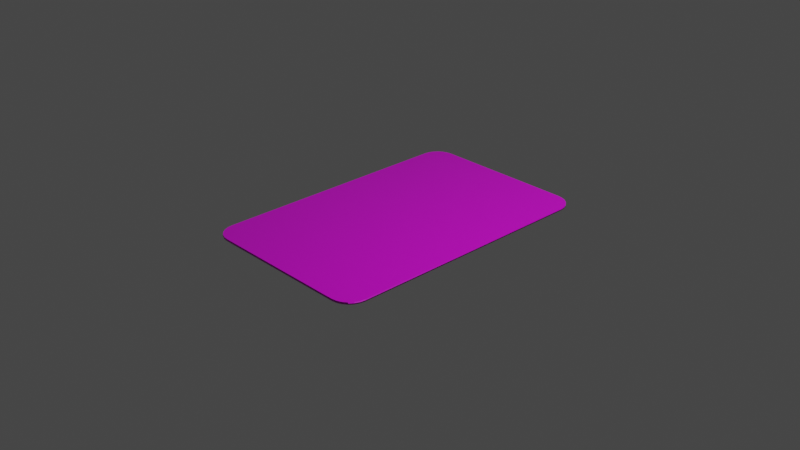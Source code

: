 # Source: playing-card.blend  (saved by Blender 2.83.20; exported with 4.5.12 LTS)
import bpy
from mathutils import Matrix  # noqa: F401  (used for matrix-valued properties, if any)

bpy.ops.wm.read_factory_settings(use_empty=True)
scene = bpy.context.scene
scene.name = 'Scene'

# ---- collections
col_collection = bpy.data.collections.new('Collection'); scene.collection.children.link(col_collection)

# ---- images (referenced by path relative to the original .blend; pixels are not part of the script)
import os
ASSET_DIR = os.environ.get("B2B_ASSET_DIR", "")  # directory of the original .blend (textures are referenced by path, not embedded)
HERE = os.path.dirname(os.path.abspath(__file__))  # packed textures are extracted next to this script under _unpacked/

def load_image(name, relpath, width, height, colorspace="sRGB"):
    """Load a texture the original file referenced (path relative to the .blend, or extracted next to this script)."""
    p = next((c for c in (os.path.join(HERE, relpath), os.path.join(ASSET_DIR, relpath)) if relpath and os.path.exists(c)), "")
    if p:
        img = bpy.data.images.load(p, check_existing=True)
        img.name = name
    else:  # same state as the original file: an image datablock whose file is absent (Cycles renders it pink)
        img = bpy.data.images.new(name, width, height)
        img.source = "FILE"
        img.filepath = "//" + (relpath or name)
    img.colorspace_settings.name = colorspace
    return img
img_playing_card_png = load_image('playing-card.png', 'playing-card/playing-card.png', 1024, 1024, 'sRGB')

# ---- materials (node trees are filled in below, after node groups)
mat_material_001 = bpy.data.materials.new('Material.001')
mat_material_001.use_transparent_shadow = False

# ---- material node trees
mat_material_001.use_nodes = True; mat_material_001.node_tree.nodes.clear()
_N = mat_material_001.node_tree.nodes; _L = mat_material_001.node_tree.links
n0 = _N.new('ShaderNodeBsdfPrincipled'); n0.name = 'Principled BSDF'; n0.location = (10, 300)
n0.distribution = 'GGX'
n0.subsurface_method = 'BURLEY'
n0.inputs[1].default_value = 0.1
n0.inputs[2].default_value = 0.3
n0.inputs[3].default_value = 1.45
n0.inputs[13].default_value = 0.8
n0.inputs[27].default_value = (0.0, 0.0, 0.0, 1.0)
n0.inputs[28].default_value = 1.0
n1 = _N.new('ShaderNodeOutputMaterial'); n1.name = 'Material Output'; n1.location = (300, 300)
n2 = _N.new('ShaderNodeTexImage'); n2.name = 'Image Texture'; n2.location = (-321, 297)
n2.image = img_playing_card_png
_L.new(n0.outputs[0], n1.inputs[0])
_L.new(n2.outputs[0], n0.inputs[0])
n1.is_active_output = True

# ---- world
world_world = bpy.data.worlds.new('World'); scene.world = world_world
world_world.use_nodes = True; world_world.node_tree.nodes.clear()
_N = world_world.node_tree.nodes; _L = world_world.node_tree.links
n0 = _N.new('ShaderNodeOutputWorld'); n0.name = 'World Output'; n0.location = (300, 300)
n1 = _N.new('ShaderNodeBackground'); n1.name = 'Background'; n1.location = (10, 300)
n1.inputs[0].default_value = (0.05088, 0.05088, 0.05088, 1.0)
_L.new(n1.outputs[0], n0.inputs[0])
n0.is_active_output = True
world_world.color = (0.05088, 0.05088, 0.05088)
world_world.use_sun_shadow = False
world_world.sun_shadow_jitter_overblur = 0.0

# ---- cameras
cam_camera = bpy.data.cameras.new('Camera')
cam_camera.clip_end = 100.0
cam_camera.ortho_scale = 7.314

# ---- lights
light_light = bpy.data.lights.new('Light', 'POINT')
light_light.transmission_factor = 0.0
light_light.energy = 1000.0
light_light.shadow_soft_size = 0.1
light_light.shadow_maximum_resolution = 0.006
light_light.use_absolute_resolution = True

# ---- meshes
me_plane = bpy.data.meshes.new('Plane')
me_plane.from_pydata([(-0.8946, -1.53, 0.02309), (-0.8438, -1.551, 0.02309), (-1.0, -1.348, 0.02309), (-0.7892, -1.559, 0.02309), (-0.7892, -1.559, 0.0), (-1.0, -1.348, 0.0), (-0.8438, -1.551, 0.0), (-0.8946, -1.53, 0.0), (-0.9383, -1.497, 0.0), (-0.9718, -1.453, 0.0), (-0.9928, -1.402, 0.0), (1.0, -1.348, 0.0), (0.7892, -1.559, 0.0), (0.9928, -1.402, 0.0), (0.9718, -1.453, 0.0), (0.9383, -1.497, 0.0), (0.8946, -1.53, 0.0), (0.8438, -1.551, 0.0), (-0.7892, 1.559, 0.0), (-1.0, 1.348, 0.0), (-0.8438, 1.551, 0.0), (-0.8946, 1.53, 0.0), (-0.9383, 1.497, 0.0), (-0.9718, 1.453, 0.0), (-0.9928, 1.402, 0.0), (0.7892, 1.559, 0.0), (1.0, 1.348, 0.0), (0.8438, 1.551, 0.0), (0.8946, 1.53, 0.0), (0.9383, 1.497, 0.0), (0.9718, 1.453, 0.0), (0.9928, 1.402, 0.0), (-0.9383, -1.497, 0.02309), (-0.9718, -1.453, 0.02309), (-0.9928, -1.402, 0.02309), (1.0, -1.348, 0.02309), (0.7892, -1.559, 0.02309), (0.9928, -1.402, 0.02309), (0.9718, -1.453, 0.02309), (0.9383, -1.497, 0.02309), (0.8946, -1.53, 0.02309), (0.8438, -1.551, 0.02309), (-0.7892, 1.559, 0.02309), (-1.0, 1.348, 0.02309), (-0.8438, 1.551, 0.02309), (-0.8946, 1.53, 0.02309), (-0.9383, 1.497, 0.02309), (-0.9718, 1.453, 0.02309), (-0.9928, 1.402, 0.02309), (0.7892, 1.559, 0.02309), (1.0, 1.348, 0.02309), (0.8438, 1.551, 0.02309), (0.8946, 1.53, 0.02309), (0.9383, 1.497, 0.02309), (0.9718, 1.453, 0.02309), (0.9928, 1.402, 0.02309)], [], [(2, 34, 33, 32, 0, 1, 3, 36, 41, 40, 39, 38, 37, 35, 50, 55, 54, 53, 52, 51, 49, 42, 44, 45, 46, 47, 48, 43), (5, 19, 24, 23, 22, 21, 20, 18, 25, 27, 28, 29, 30, 31, 26, 11, 13, 14, 15, 16, 17, 12, 4, 6, 7, 8, 9, 10), (13, 11, 35, 37), (19, 5, 2, 43), (24, 19, 43, 48), (11, 26, 50, 35), (5, 10, 34, 2), (26, 31, 55, 50), (10, 9, 33, 34), (31, 30, 54, 55), (9, 8, 32, 33), (30, 29, 53, 54), (8, 7, 0, 32), (29, 28, 52, 53), (7, 6, 1, 0), (28, 27, 51, 52), (6, 4, 3, 1), (27, 25, 49, 51), (4, 12, 36, 3), (25, 18, 42, 49), (12, 17, 41, 36), (18, 20, 44, 42), (17, 16, 40, 41), (20, 21, 45, 44), (16, 15, 39, 40), (21, 22, 46, 45), (15, 14, 38, 39), (22, 23, 47, 46), (14, 13, 37, 38), (23, 24, 48, 47)])
me_plane.polygons.foreach_set('use_smooth', [True] * 30)
_uv = me_plane.uv_layers.new(name='UVMap')
_uv.uv.foreach_set('vector', [0.1234, 0.2801, 0.1242, 0.2704, 0.1265, 0.2613, 0.1302, 0.2535, 0.135, 0.2475, 0.1405, 0.2437, 0.1465, 0.2424, 0.3189, 0.2424, 0.3249, 0.2437, 0.3304, 0.2475, 0.3352, 0.2535, 0.3389, 0.2613, 0.3412, 0.2704, 0.3419, 0.2801, 0.3419, 0.7626, 0.3412, 0.7723, 0.3389, 0.7814, 0.3352, 0.7892, 0.3304, 0.7952, 0.3249, 0.799, 0.3189, 0.8003, 0.1465, 0.8003, 0.1405, 0.799, 0.135, 0.7952, 0.1302, 0.7892, 0.1265, 0.7814, 0.1242, 0.7723, 0.1234, 0.7626, 0.5006, 0.8152, 0.5006, 0.2004, 0.5016, 0.188, 0.5046, 0.1764, 0.5095, 0.1664, 0.5158, 0.1588, 0.5232, 0.154, 0.5311, 0.1523, 0.7598, 0.1523, 0.7677, 0.154, 0.7751, 0.1588, 0.7814, 0.1664, 0.7863, 0.1764, 0.7893, 0.188, 0.7904, 0.2004, 0.7904, 0.8152, 0.7893, 0.8277, 0.7863, 0.8393, 0.7814, 0.8492, 0.7751, 0.8569, 0.7677, 0.8617, 0.7598, 0.8633, 0.5311, 0.8633, 0.5232, 0.8617, 0.5158, 0.8569, 0.5095, 0.8492, 0.5046, 0.8393, 0.5016, 0.8277, 0.4426, 0.9075, 0.4426, 0.9001, 0.4446, 0.9001, 0.4446, 0.9075, 0.4426, 0.4556, 0.4429, 0.2778, 0.4449, 0.2777, 0.4446, 0.4556, 0.4426, 0.463, 0.4426, 0.4556, 0.4446, 0.4556, 0.4446, 0.463, 0.4426, 0.9001, 0.4429, 0.7223, 0.4449, 0.7222, 0.4446, 0.9001, 0.4429, 0.2778, 0.4429, 0.2704, 0.4449, 0.2703, 0.4449, 0.2777, 0.4429, 0.7223, 0.4429, 0.7149, 0.4449, 0.7148, 0.4449, 0.7222, 0.4429, 0.2704, 0.4429, 0.263, 0.4449, 0.2629, 0.4449, 0.2703, 0.4429, 0.7149, 0.4429, 0.7075, 0.4449, 0.7074, 0.4449, 0.7148, 0.4429, 0.263, 0.4429, 0.2556, 0.4449, 0.2555, 0.4449, 0.2629, 0.4429, 0.7075, 0.4429, 0.7001, 0.4449, 0.7, 0.4449, 0.7074, 0.4429, 0.2556, 0.4429, 0.2482, 0.4449, 0.2482, 0.4449, 0.2555, 0.4429, 0.7001, 0.4429, 0.6927, 0.4449, 0.6927, 0.4449, 0.7, 0.4429, 0.2482, 0.4428, 0.2408, 0.4448, 0.2408, 0.4449, 0.2482, 0.4429, 0.6927, 0.4428, 0.6853, 0.4448, 0.6853, 0.4449, 0.6927, 0.4428, 0.2408, 0.4428, 0.2334, 0.4448, 0.2334, 0.4448, 0.2408, 0.4428, 0.6853, 0.4428, 0.6779, 0.4448, 0.6779, 0.4448, 0.6853, 0.4428, 0.2334, 0.4427, 0.05551, 0.4447, 0.05549, 0.4448, 0.2334, 0.4428, 0.6779, 0.4427, 0.5, 0.4447, 0.5, 0.4448, 0.6779, 0.4427, 0.9445, 0.4427, 0.9371, 0.4447, 0.9371, 0.4447, 0.9445, 0.4427, 0.5, 0.4427, 0.4926, 0.4447, 0.4926, 0.4447, 0.5, 0.4427, 0.9371, 0.4427, 0.9297, 0.4447, 0.9297, 0.4447, 0.9371, 0.4427, 0.4926, 0.4427, 0.4852, 0.4447, 0.4852, 0.4447, 0.4926, 0.4427, 0.9297, 0.4427, 0.9223, 0.4447, 0.9223, 0.4447, 0.9297, 0.4427, 0.4852, 0.4427, 0.4778, 0.4447, 0.4778, 0.4447, 0.4852, 0.4427, 0.9223, 0.4426, 0.9149, 0.4446, 0.9149, 0.4447, 0.9223, 0.4427, 0.4778, 0.4426, 0.4704, 0.4446, 0.4704, 0.4447, 0.4778, 0.4426, 0.9149, 0.4426, 0.9075, 0.4446, 0.9075, 0.4446, 0.9149, 0.4426, 0.4704, 0.4426, 0.463, 0.4446, 0.463, 0.4446, 0.4704])
me_plane.materials.append(mat_material_001)
me_plane.use_remesh_fix_poles = True
me_plane.use_remesh_preserve_attributes = False
me_plane.use_mirror_vertex_groups = False
me_plane.update()

# ---- objects
ob_light = bpy.data.objects.new('Light', light_light)
ob_camera = bpy.data.objects.new('Camera', cam_camera)
ob_playing_card = bpy.data.objects.new('Playing Card', me_plane)

# ---- transforms, parenting, visibility, modifiers, constraints
ob_light.location = (4.076, 1.005, 5.904)
ob_light.rotation_euler = (0.6503, 0.05522, 1.866)
ob_light.lock_rotations_4d = False
ob_light.empty_display_type = 'ARROWS'
ob_light.color = (0.0, 0.0, 0.0, 0.0)
ob_light.lineart.crease_threshold = 0.0
ob_camera.location = (7.359, -6.926, 4.958)
ob_camera.rotation_euler = (1.109, 0.0, 0.8149)
ob_camera.lock_rotations_4d = False
ob_camera.empty_display_type = 'ARROWS'
ob_camera.color = (0.0, 0.0, 0.0, 0.0)
ob_camera.display_type = 'WIRE'
ob_camera.lineart.crease_threshold = 0.0
ob_playing_card.location = (0.0, 0.0, 0.0)
ob_playing_card.lineart.crease_threshold = 0.0
_m = ob_playing_card.modifiers.new('Weighted Normal', 'WEIGHTED_NORMAL')

# ---- collection membership
col_collection.objects.link(ob_light)
col_collection.objects.link(ob_camera)
col_collection.objects.link(ob_playing_card)

# ---- scene / render settings (as saved in the file)
scene.camera = ob_camera
scene.frame_start = 1; scene.frame_end = 250; scene.frame_set(1)
scene.render.engine = 'BLENDER_EEVEE_NEXT'
scene.cycles.use_denoising = False
scene.cycles.samples = 128
scene.cycles.sampling_pattern = 'TABULATED_SOBOL'
scene.cycles.use_adaptive_sampling = False
scene.cycles.use_light_tree = False
scene.view_settings.view_transform = 'Filmic'
bpy.context.view_layer.update()

